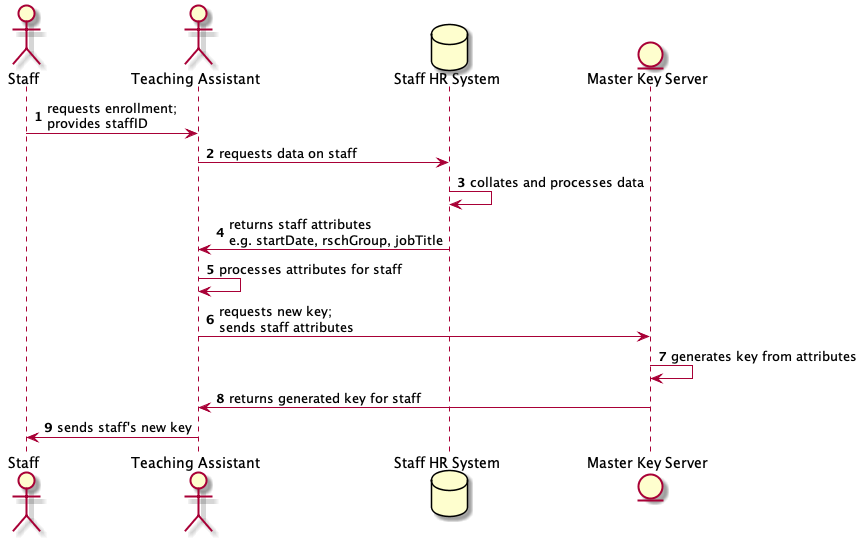

The diagram above was rendered by PlantUML. Its source (embedded in the PNG):
@startuml
autonumber
actor Staff
actor "Teaching Assistant"
database "Staff HR System"
entity "Master Key Server"
Staff -> "Teaching Assistant": requests enrollment;\nprovides staffID
"Teaching Assistant" -> "Staff HR System": requests data on staff
"Staff HR System" -> "Staff HR System": collates and processes data
"Staff HR System" -> "Teaching Assistant": returns staff attributes\ne.g. startDate, rschGroup, jobTitle
"Teaching Assistant" -> "Teaching Assistant": processes attributes for staff
"Teaching Assistant" -> "Master Key Server": requests new key;\nsends staff attributes
"Master Key Server" -> "Master Key Server": generates key from attributes
"Master Key Server" -> "Teaching Assistant": returns generated key for staff
"Teaching Assistant" -> Staff: sends staff's new key
@enduml